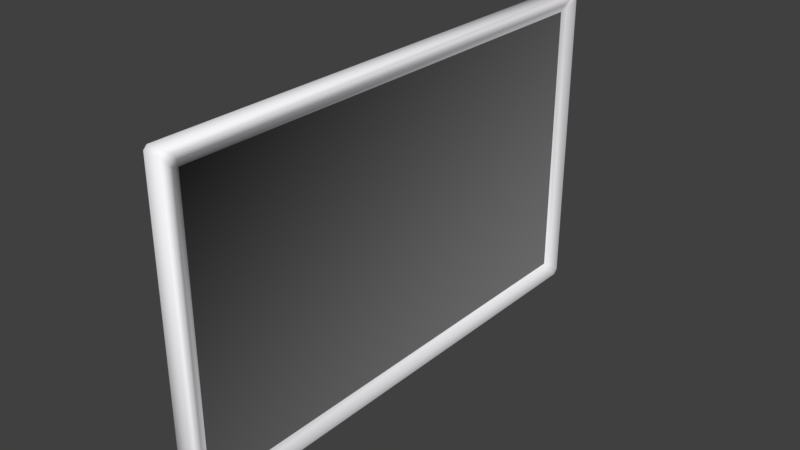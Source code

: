 # Source: window.blend  (saved by Blender 2.79.0; exported with 4.5.12 LTS)
import bpy
from mathutils import Matrix  # noqa: F401  (used for matrix-valued properties, if any)

bpy.ops.wm.read_factory_settings(use_empty=True)
scene = bpy.context.scene
scene.name = 'Scene'

# ---- collections
col_collection_1 = bpy.data.collections.new('Collection 1'); scene.collection.children.link(col_collection_1)

# ---- materials (node trees are filled in below, after node groups)
mat_material = bpy.data.materials.new('Material')
mat_material.alpha_threshold = 0.0
mat_material.use_transparent_shadow = False
mat_material.diffuse_color = (0.1574, 0.1574, 0.1574, 1.0)
mat_material.roughness = 0.5
mat_material.line_color = (0.0, 0.0, 0.0, 1.0)
mat_material_001 = bpy.data.materials.new('Material.001')
mat_material_001.alpha_threshold = 0.0
mat_material_001.use_transparent_shadow = False
mat_material_001.diffuse_color = (0.9849, 0.9699, 1.0, 1.0)
mat_material_001.roughness = 0.5

# ---- material node trees

# ---- world
world_world = bpy.data.worlds.new('World'); scene.world = world_world
world_world.color = (0.05088, 0.05088, 0.05088)
world_world.use_sun_shadow = False
world_world.sun_shadow_jitter_overblur = 0.0
world_world.cycles.sampling_method = 'MANUAL'

# ---- meshes
me_cube = bpy.data.meshes.new('Cube')
me_cube.from_pydata([(0.1166, 4.457, 0.2105), (0.1166, 4.544, 0.2979), (0.07898, 4.421, 0.3339), (0.1166, -4.457, 0.2105), (0.07898, -4.421, 0.3339), (0.1166, -4.544, 0.2979), (-0.1166, -4.457, 0.2105), (-0.1166, -4.544, 0.2979), (-0.07898, -4.421, 0.3339), (-0.1166, 4.457, 0.2105), (-0.07898, 4.421, 0.3339), (-0.1166, 4.544, 0.2979), (0.1166, 4.544, 5.537), (0.1166, 4.457, 5.624), (0.07898, 4.421, 5.5), (0.1166, -4.544, 5.537), (0.07898, -4.421, 5.5), (0.1166, -4.457, 5.624), (-0.1166, -4.544, 5.537), (-0.1166, -4.457, 5.624), (-0.07898, -4.421, 5.5), (-0.1166, 4.544, 5.537), (-0.07898, 4.421, 5.5), (-0.1166, 4.457, 5.624), (0.2124, 4.608, 0.05941), (0.1489, 4.691, 0.0), (0.1489, 4.755, 0.06402), (0.2124, 4.695, 0.1468), (0.2124, -4.608, 0.05941), (0.2124, -4.695, 0.1468), (0.1489, -4.755, 0.06402), (0.1489, -4.691, 0.0), (0.2124, 4.695, 5.688), (0.1489, 4.755, 5.77), (0.1489, 4.691, 5.834), (0.2124, 4.608, 5.775), (0.2124, -4.695, 5.688), (0.2124, -4.608, 5.775), (0.1489, -4.691, 5.834), (0.1489, -4.755, 5.77), (-0.1489, -4.755, 0.06402), (-0.2124, -4.695, 0.1468), (-0.2124, -4.608, 0.05941), (-0.1489, -4.691, 0.0), (-0.1489, 4.755, 0.06402), (-0.1489, 4.691, 0.0), (-0.2124, 4.608, 0.05941), (-0.2124, 4.695, 0.1468), (-0.2124, -4.695, 5.688), (-0.1489, -4.755, 5.77), (-0.1489, -4.691, 5.834), (-0.2124, -4.608, 5.775), (-0.2124, 4.695, 5.688), (-0.2124, 4.608, 5.775), (-0.1489, 4.691, 5.834), (-0.1489, 4.755, 5.77)], [], [(33, 26, 44, 55), (12, 1, 27, 32), (34, 54, 50, 38), (18, 7, 41, 48), (30, 39, 49, 40), (2, 14, 16, 4), (5, 15, 36, 29), (6, 9, 46, 42), (8, 20, 22, 10), (11, 21, 52, 47), (17, 13, 35, 37), (23, 19, 51, 53), (25, 31, 43, 45), (0, 1, 2), (3, 4, 5), (6, 7, 8), (9, 10, 11), (12, 13, 14), (15, 16, 17), (18, 19, 20), (21, 22, 23), (24, 25, 26, 27), (28, 29, 30, 31), (32, 33, 34, 35), (36, 37, 38, 39), (40, 41, 42, 43), (44, 45, 46, 47), (48, 49, 50, 51), (52, 53, 54, 55), (24, 28, 31, 25), (25, 45, 44, 26), (26, 33, 32, 27), (30, 40, 43, 31), (29, 36, 39, 30), (42, 46, 45, 43), (40, 49, 48, 41), (47, 52, 55, 44), (34, 38, 37, 35), (33, 55, 54, 34), (38, 50, 49, 39), (50, 54, 53, 51), (2, 4, 3, 0), (1, 12, 14, 2), (4, 16, 15, 5), (8, 10, 9, 6), (7, 18, 20, 8), (10, 22, 21, 11), (13, 17, 16, 14), (19, 23, 22, 20), (27, 1, 0, 24), (5, 29, 28, 3), (35, 13, 12, 32), (17, 37, 36, 15), (41, 7, 6, 42), (11, 47, 46, 9), (51, 19, 18, 48), (23, 53, 52, 21), (0, 3, 28, 24), (16, 4, 8, 20), (4, 2, 10, 8), (16, 20, 22, 14), (2, 14, 22, 10)])
me_cube.polygons.foreach_set('use_smooth', [True] * 62)
me_cube.polygons.foreach_set('material_index', [1, 1, 1, 1, 1, 0, 1, 1, 0, 1, 1, 1, 1, 1, 1, 1, 1, 1, 1, 1, 1, 1, 1, 1, 1, 1, 1, 1, 1, 1, 1, 1, 1, 1, 1, 1, 1, 1, 1, 1, 1, 1, 1, 1, 1, 1, 1, 1, 1, 1, 1, 1, 1, 1, 1, 1, 1, 1, 1, 1, 1, 1])
_uv = me_cube.uv_layers.new(name='UVMap')
_uv.uv.foreach_set('vector', [0.03062, 0.03264, 0.3646, 0.03055, 0.3477, 0.04693, 0.04741, 0.04839, 0.02134, 0.0145, 0.3739, 0.01087, 0.3658, 0.02481, 0.02965, 0.02747, 0.02854, 0.0342, 0.04267, 0.0528, 0.04339, 0.4902, 0.02843, 0.5075, 0.06333, 0.4801, 0.3282, 0.4797, 0.3368, 0.4888, 0.05453, 0.4894, 0.3605, 0.5087, 0.03013, 0.5098, 0.04811, 0.4947, 0.3432, 0.4944, 0.8549, 0.0001551, 0.8549, 0.2688, 0.3952, 0.2688, 0.3952, 0.000155, 0.3697, 0.5267, 0.02097, 0.5292, 0.02933, 0.5151, 0.361, 0.5136, 0.3329, 0.4751, 0.3369, 0.0665, 0.3459, 0.05791, 0.3416, 0.4837, 0.7569, 0.9998, 0.4883, 0.9998, 0.4883, 0.5401, 0.7569, 0.5401, 0.3322, 0.06179, 0.06257, 0.06321, 0.05383, 0.05397, 0.3412, 0.05243, 0.01064, 0.5177, 0.01031, 0.02444, 0.02285, 0.03327, 0.02254, 0.5087, 0.05779, 0.06787, 0.05862, 0.4755, 0.04986, 0.4839, 0.04889, 0.05917, 0.3669, 0.03214, 0.3623, 0.5063, 0.3477, 0.4899, 0.3525, 0.05157, 0.3842, 0.02251, 0.3739, 0.01087, 0.3949, 0.000155, 0.3812, 0.5165, 0.3913, 0.5373, 0.3697, 0.5267, 0.3329, 0.4751, 0.3282, 0.4797, 0.326, 0.473, 0.3369, 0.0665, 0.33, 0.06858, 0.3322, 0.06179, 0.02134, 0.0145, 0.01031, 0.02444, 0.000155, 0.00393, 0.02097, 0.5292, 0.0001551, 0.5398, 0.01064, 0.5177, 0.06333, 0.4801, 0.05862, 0.4755, 0.06546, 0.4735, 0.06257, 0.06321, 0.06473, 0.06997, 0.05779, 0.06787, 0.3722, 0.03145, 0.3669, 0.03214, 0.3646, 0.03055, 0.3658, 0.02481, 0.3688, 0.5078, 0.361, 0.5136, 0.3605, 0.5087, 0.3623, 0.5063, 0.02965, 0.02747, 0.03062, 0.03264, 0.02854, 0.0342, 0.02285, 0.03327, 0.02933, 0.5151, 0.02254, 0.5087, 0.02843, 0.5075, 0.03013, 0.5098, 0.3432, 0.4944, 0.3368, 0.4888, 0.3416, 0.4837, 0.3477, 0.4899, 0.3477, 0.04693, 0.3525, 0.05157, 0.3459, 0.05791, 0.3412, 0.05243, 0.05453, 0.4894, 0.04811, 0.4947, 0.04339, 0.4902, 0.04986, 0.4839, 0.05383, 0.05397, 0.04889, 0.05917, 0.04267, 0.0528, 0.04741, 0.04839, 0.3722, 0.03145, 0.3688, 0.5078, 0.3623, 0.5063, 0.3669, 0.03214, 0.3669, 0.03214, 0.3525, 0.05157, 0.3477, 0.04693, 0.3646, 0.03055, 0.3646, 0.03055, 0.03062, 0.03264, 0.02965, 0.02747, 0.3658, 0.02481, 0.3605, 0.5087, 0.3432, 0.4944, 0.3477, 0.4899, 0.3623, 0.5063, 0.361, 0.5136, 0.02933, 0.5151, 0.03013, 0.5098, 0.3605, 0.5087, 0.3416, 0.4837, 0.3459, 0.05791, 0.3525, 0.05157, 0.3477, 0.4899, 0.3432, 0.4944, 0.04811, 0.4947, 0.05453, 0.4894, 0.3368, 0.4888, 0.3412, 0.05243, 0.05383, 0.05397, 0.04741, 0.04839, 0.3477, 0.04693, 0.02854, 0.0342, 0.02843, 0.5075, 0.02254, 0.5087, 0.02285, 0.03327, 0.03062, 0.03264, 0.04741, 0.04839, 0.04267, 0.0528, 0.02854, 0.0342, 0.02843, 0.5075, 0.04339, 0.4902, 0.04811, 0.4947, 0.03013, 0.5098, 0.04339, 0.4902, 0.04267, 0.0528, 0.04889, 0.05917, 0.04986, 0.4839, 0.3949, 0.000155, 0.3913, 0.5373, 0.3812, 0.5165, 0.3842, 0.02251, 0.3739, 0.01087, 0.02134, 0.0145, 0.000155, 0.00393, 0.3949, 0.000155, 0.3913, 0.5373, 0.0001551, 0.5398, 0.02097, 0.5292, 0.3697, 0.5267, 0.326, 0.473, 0.33, 0.06858, 0.3369, 0.0665, 0.3329, 0.4751, 0.3282, 0.4797, 0.06333, 0.4801, 0.06546, 0.4735, 0.326, 0.473, 0.33, 0.06858, 0.06473, 0.06997, 0.06257, 0.06321, 0.3322, 0.06179, 0.01031, 0.02444, 0.01064, 0.5177, 0.0001551, 0.5398, 0.000155, 0.00393, 0.05862, 0.4755, 0.05779, 0.06787, 0.06473, 0.06997, 0.06546, 0.4735, 0.3658, 0.02481, 0.3739, 0.01087, 0.3842, 0.02251, 0.3722, 0.03145, 0.3697, 0.5267, 0.361, 0.5136, 0.3688, 0.5078, 0.3812, 0.5165, 0.02285, 0.03327, 0.01031, 0.02444, 0.02134, 0.0145, 0.02965, 0.02747, 0.01064, 0.5177, 0.02254, 0.5087, 0.02933, 0.5151, 0.02097, 0.5292, 0.3368, 0.4888, 0.3282, 0.4797, 0.3329, 0.4751, 0.3416, 0.4837, 0.3322, 0.06179, 0.3412, 0.05243, 0.3459, 0.05791, 0.3369, 0.0665, 0.04986, 0.4839, 0.05862, 0.4755, 0.06333, 0.4801, 0.05453, 0.4894, 0.05779, 0.06787, 0.04889, 0.05917, 0.05383, 0.05397, 0.06257, 0.06321, 0.3842, 0.02251, 0.3812, 0.5165, 0.3688, 0.5078, 0.3722, 0.03145, 0.000155, 0.8259, 0.02848, 0.5401, 0.03835, 0.5488, 0.009283, 0.8183, 0.02848, 0.5401, 0.4879, 0.5401, 0.4775, 0.5505, 0.03835, 0.5488, 0.000155, 0.8259, 0.009283, 0.8183, 0.4444, 0.8344, 0.455, 0.8457, 0.4879, 0.5401, 0.455, 0.8457, 0.4444, 0.8344, 0.4775, 0.5505])
me_cube.materials.append(mat_material)
me_cube.materials.append(mat_material_001)
me_cube.use_remesh_preserve_volume = False
me_cube.use_remesh_preserve_attributes = False
me_cube.use_mirror_vertex_groups = False
me_cube.update()

# ---- objects
ob_cube = bpy.data.objects.new('Cube', me_cube)

# ---- transforms, parenting, visibility, modifiers, constraints
ob_cube.location = (-4.47e-08, 9.537e-07, 1.676)
ob_cube.lock_rotations_4d = False
ob_cube.empty_display_type = 'ARROWS'
ob_cube.lineart.crease_threshold = 0.0

# ---- collection membership
col_collection_1.objects.link(ob_cube)

# ---- scene / render settings (as saved in the file)
scene.frame_start = 1; scene.frame_end = 250; scene.frame_set(1)
scene.render.engine = 'BLENDER_EEVEE_NEXT'
scene.render.resolution_percentage = 50
scene.render.dither_intensity = 0.0
scene.cycles.use_denoising = False
scene.cycles.samples = 128
scene.cycles.sampling_pattern = 'TABULATED_SOBOL'
scene.cycles.use_adaptive_sampling = False
scene.cycles.use_light_tree = False
scene.cycles.blur_glossy = 0.0
scene.cycles.sample_clamp_indirect = 0.0
scene.view_settings.view_transform = 'Standard'
bpy.context.view_layer.update()

# ---- added for rendering (the .blend has no active camera and no usable light): camera, sun
cam_auto = bpy.data.cameras.new('AutoCamera')
cam_auto.lens = 50.0
cam_auto.sensor_width = 36.0
cam_auto.clip_end = 1000.0
ob_auto_camera = bpy.data.objects.new('AutoCamera', cam_auto)
scene.collection.objects.link(ob_auto_camera)
ob_auto_camera.location = (10.33, -12.396, 12.857)
ob_auto_camera.rotation_euler = (1.09748, -7.21219e-08, 0.694738)
scene.camera = ob_auto_camera
light_auto_sun = bpy.data.lights.new('AutoSun', 'SUN')
light_auto_sun.energy = 3.0
light_auto_sun.angle = 0.0523599
ob_auto_sun = bpy.data.objects.new('AutoSun', light_auto_sun)
scene.collection.objects.link(ob_auto_sun)
ob_auto_sun.rotation_euler = (0.872665, 0.174533, 0.523599)
bpy.context.view_layer.update()

